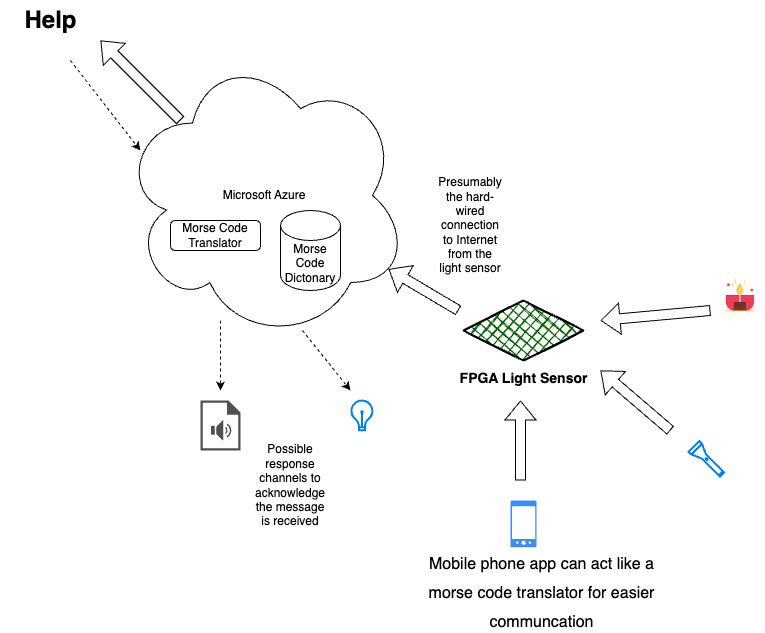

The diagram above was exported from draw.io. Its source (the exported page's mxGraphModel, read from the mxfile embedded in the PNG):
<mxGraphModel dx="1026" dy="573" grid="1" gridSize="10" guides="1" tooltips="1" connect="1" arrows="1" fold="1" page="1" pageScale="1" pageWidth="850" pageHeight="1100" math="0" shadow="0">
  <root>
    <mxCell id="0" />
    <mxCell id="1" parent="0" />
    <mxCell id="FHi04TgLEpaXoIgfPWmH-1" value="" style="rhombus;whiteSpace=wrap;html=1;strokeWidth=2;fillWeight=-1;hachureGap=8;fillStyle=cross-hatch;fillColor=#006600;sketch=1;" vertex="1" parent="1">
      <mxGeometry x="503" y="390" width="120" height="60" as="geometry" />
    </mxCell>
    <mxCell id="FHi04TgLEpaXoIgfPWmH-2" value="&lt;font style=&quot;font-size: 14px;&quot;&gt;FPGA Light Sensor&lt;/font&gt;" style="text;strokeColor=none;fillColor=none;html=1;fontSize=24;fontStyle=1;verticalAlign=middle;align=center;" vertex="1" parent="1">
      <mxGeometry x="513" y="450" width="100" height="30" as="geometry" />
    </mxCell>
    <mxCell id="FHi04TgLEpaXoIgfPWmH-3" value="" style="shape=flexArrow;endArrow=classic;html=1;rounded=0;" edge="1" parent="1" target="FHi04TgLEpaXoIgfPWmH-4">
      <mxGeometry width="50" height="50" relative="1" as="geometry">
        <mxPoint x="498" y="400" as="sourcePoint" />
        <mxPoint x="398" y="310" as="targetPoint" />
      </mxGeometry>
    </mxCell>
    <mxCell id="FHi04TgLEpaXoIgfPWmH-4" value="Microsoft Azure" style="ellipse;shape=cloud;whiteSpace=wrap;html=1;" vertex="1" parent="1">
      <mxGeometry x="160" y="140" width="288" height="290" as="geometry" />
    </mxCell>
    <mxCell id="FHi04TgLEpaXoIgfPWmH-5" value="" style="shape=flexArrow;endArrow=classic;html=1;rounded=0;entryX=1;entryY=1;entryDx=0;entryDy=0;exitX=0.208;exitY=0.241;exitDx=0;exitDy=0;exitPerimeter=0;" edge="1" parent="1" source="FHi04TgLEpaXoIgfPWmH-4" target="FHi04TgLEpaXoIgfPWmH-26">
      <mxGeometry width="50" height="50" relative="1" as="geometry">
        <mxPoint x="220" y="180" as="sourcePoint" />
        <mxPoint x="170" y="150" as="targetPoint" />
      </mxGeometry>
    </mxCell>
    <mxCell id="FHi04TgLEpaXoIgfPWmH-7" value="" style="html=1;verticalLabelPosition=bottom;align=center;labelBackgroundColor=#ffffff;verticalAlign=top;strokeWidth=2;strokeColor=#0080F0;shadow=0;dashed=0;shape=mxgraph.ios7.icons.flashlight;rotation=-45;" vertex="1" parent="1">
      <mxGeometry x="740" y="530" width="15" height="40" as="geometry" />
    </mxCell>
    <mxCell id="FHi04TgLEpaXoIgfPWmH-9" value="" style="sketch=0;html=1;aspect=fixed;strokeColor=none;shadow=0;fillColor=#3B8DF1;verticalAlign=top;labelPosition=center;verticalLabelPosition=bottom;shape=mxgraph.gcp2.phone_android" vertex="1" parent="1">
      <mxGeometry x="549.9" y="590" width="26.2" height="46.79" as="geometry" />
    </mxCell>
    <mxCell id="FHi04TgLEpaXoIgfPWmH-10" value="" style="shape=flexArrow;endArrow=classic;html=1;rounded=0;" edge="1" parent="1">
      <mxGeometry width="50" height="50" relative="1" as="geometry">
        <mxPoint x="560" y="570" as="sourcePoint" />
        <mxPoint x="560" y="490" as="targetPoint" />
      </mxGeometry>
    </mxCell>
    <mxCell id="FHi04TgLEpaXoIgfPWmH-11" value="" style="shape=flexArrow;endArrow=classic;html=1;rounded=0;" edge="1" parent="1">
      <mxGeometry width="50" height="50" relative="1" as="geometry">
        <mxPoint x="710" y="520" as="sourcePoint" />
        <mxPoint x="640" y="460" as="targetPoint" />
      </mxGeometry>
    </mxCell>
    <mxCell id="FHi04TgLEpaXoIgfPWmH-12" value="" style="shape=image;html=1;verticalAlign=top;verticalLabelPosition=bottom;labelBackgroundColor=#ffffff;imageAspect=0;aspect=fixed;image=https://cdn2.iconfinder.com/data/icons/valentine-day-16/512/604_Candle_dark_light_lighter_shine_valentine_valentines_day_love-128.png" vertex="1" parent="1">
      <mxGeometry x="755" y="360" width="50" height="50" as="geometry" />
    </mxCell>
    <mxCell id="FHi04TgLEpaXoIgfPWmH-13" value="" style="shape=flexArrow;endArrow=classic;html=1;rounded=0;" edge="1" parent="1">
      <mxGeometry width="50" height="50" relative="1" as="geometry">
        <mxPoint x="750" y="400" as="sourcePoint" />
        <mxPoint x="640" y="410" as="targetPoint" />
      </mxGeometry>
    </mxCell>
    <mxCell id="FHi04TgLEpaXoIgfPWmH-14" value="Morse Code Translator" style="rounded=1;whiteSpace=wrap;html=1;" vertex="1" parent="1">
      <mxGeometry x="210" y="310" width="90" height="30" as="geometry" />
    </mxCell>
    <mxCell id="FHi04TgLEpaXoIgfPWmH-16" value="&lt;span style=&quot;font-weight: normal;&quot;&gt;&lt;font style=&quot;font-size: 16px;&quot;&gt;Mobile phone app can act like a morse code translator for easier communcation&lt;/font&gt;&lt;/span&gt;" style="text;strokeColor=none;fillColor=none;html=1;fontSize=24;fontStyle=1;verticalAlign=middle;align=center;whiteSpace=wrap;" vertex="1" parent="1">
      <mxGeometry x="460" y="660" width="243" height="40" as="geometry" />
    </mxCell>
    <mxCell id="FHi04TgLEpaXoIgfPWmH-17" value="Morse Code Dictonary" style="shape=cylinder3;whiteSpace=wrap;html=1;boundedLbl=1;backgroundOutline=1;size=15;" vertex="1" parent="1">
      <mxGeometry x="320" y="300" width="60" height="80" as="geometry" />
    </mxCell>
    <mxCell id="FHi04TgLEpaXoIgfPWmH-19" value="" style="endArrow=classic;html=1;rounded=0;dashed=1;" edge="1" parent="1">
      <mxGeometry width="50" height="50" relative="1" as="geometry">
        <mxPoint x="341.99656565644403" y="419.99621700870927" as="sourcePoint" />
        <mxPoint x="390" y="480" as="targetPoint" />
      </mxGeometry>
    </mxCell>
    <mxCell id="FHi04TgLEpaXoIgfPWmH-21" value="" style="endArrow=classic;html=1;rounded=0;entryX=0.069;entryY=0.345;entryDx=0;entryDy=0;entryPerimeter=0;dashed=1;" edge="1" parent="1" target="FHi04TgLEpaXoIgfPWmH-4">
      <mxGeometry width="50" height="50" relative="1" as="geometry">
        <mxPoint x="110" y="150" as="sourcePoint" />
        <mxPoint x="150" y="230" as="targetPoint" />
      </mxGeometry>
    </mxCell>
    <mxCell id="FHi04TgLEpaXoIgfPWmH-22" value="" style="html=1;verticalLabelPosition=bottom;align=center;labelBackgroundColor=#ffffff;verticalAlign=top;strokeWidth=2;strokeColor=#0080F0;shadow=0;dashed=0;shape=mxgraph.ios7.icons.lightbulb;" vertex="1" parent="1">
      <mxGeometry x="390" y="490" width="22.8" height="29.7" as="geometry" />
    </mxCell>
    <mxCell id="FHi04TgLEpaXoIgfPWmH-23" value="Presumably the hard-wired connection to Internet from the light sensor" style="text;html=1;align=center;verticalAlign=middle;whiteSpace=wrap;rounded=0;" vertex="1" parent="1">
      <mxGeometry x="480" y="300" width="60" height="30" as="geometry" />
    </mxCell>
    <mxCell id="FHi04TgLEpaXoIgfPWmH-26" value="Help" style="text;strokeColor=none;fillColor=none;html=1;fontSize=24;fontStyle=1;verticalAlign=middle;align=center;" vertex="1" parent="1">
      <mxGeometry x="40" y="90" width="100" height="40" as="geometry" />
    </mxCell>
    <mxCell id="FHi04TgLEpaXoIgfPWmH-31" value="Possible response channels to acknowledge the message is received" style="text;html=1;align=center;verticalAlign=middle;whiteSpace=wrap;rounded=0;" vertex="1" parent="1">
      <mxGeometry x="300" y="560" width="60" height="30" as="geometry" />
    </mxCell>
    <mxCell id="FHi04TgLEpaXoIgfPWmH-35" value="" style="endArrow=classic;html=1;rounded=0;dashed=1;" edge="1" parent="1">
      <mxGeometry width="50" height="50" relative="1" as="geometry">
        <mxPoint x="260" y="410" as="sourcePoint" />
        <mxPoint x="260" y="480" as="targetPoint" />
      </mxGeometry>
    </mxCell>
    <mxCell id="FHi04TgLEpaXoIgfPWmH-36" value="" style="sketch=0;pointerEvents=1;shadow=0;dashed=0;html=1;strokeColor=none;fillColor=#505050;labelPosition=center;verticalLabelPosition=bottom;verticalAlign=top;outlineConnect=0;align=center;shape=mxgraph.office.concepts.sound_file;" vertex="1" parent="1">
      <mxGeometry x="240" y="490" width="40" height="50" as="geometry" />
    </mxCell>
  </root>
</mxGraphModel>